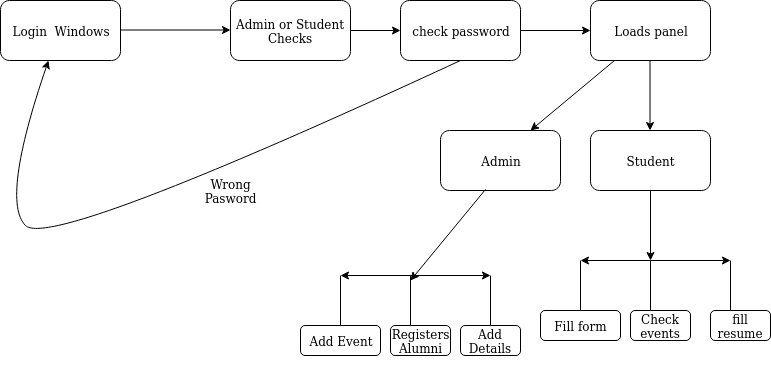

The diagram above was exported from draw.io. Its source (the exported page's mxGraphModel, read from the mxfile embedded in the PNG):
<mxGraphModel dx="787" dy="303" grid="1" gridSize="10" guides="1" tooltips="1" connect="1" arrows="1" fold="1" page="1" pageScale="1" pageWidth="850" pageHeight="1100" math="0" shadow="0">
  <root>
    <mxCell id="0" />
    <mxCell id="1" parent="0" />
    <mxCell id="a_kKCC_dp4v00ix5OBBq-1" value="Login&amp;nbsp; Windows" style="rounded=1;whiteSpace=wrap;html=1;" vertex="1" parent="1">
      <mxGeometry x="60" y="170" width="120" height="60" as="geometry" />
    </mxCell>
    <mxCell id="a_kKCC_dp4v00ix5OBBq-2" value="" style="endArrow=classic;html=1;" edge="1" parent="1">
      <mxGeometry width="50" height="50" relative="1" as="geometry">
        <mxPoint x="180" y="199.5" as="sourcePoint" />
        <mxPoint x="290" y="199.5" as="targetPoint" />
      </mxGeometry>
    </mxCell>
    <mxCell id="a_kKCC_dp4v00ix5OBBq-3" value="Admin or Student Checks" style="rounded=1;whiteSpace=wrap;html=1;" vertex="1" parent="1">
      <mxGeometry x="290" y="170" width="120" height="60" as="geometry" />
    </mxCell>
    <mxCell id="a_kKCC_dp4v00ix5OBBq-4" value="" style="endArrow=classic;html=1;" edge="1" parent="1" target="a_kKCC_dp4v00ix5OBBq-5">
      <mxGeometry width="50" height="50" relative="1" as="geometry">
        <mxPoint x="410" y="200" as="sourcePoint" />
        <mxPoint x="520" y="200" as="targetPoint" />
      </mxGeometry>
    </mxCell>
    <mxCell id="a_kKCC_dp4v00ix5OBBq-5" value="check password " style="rounded=1;whiteSpace=wrap;html=1;" vertex="1" parent="1">
      <mxGeometry x="460" y="170" width="120" height="60" as="geometry" />
    </mxCell>
    <mxCell id="a_kKCC_dp4v00ix5OBBq-6" value="Loads panel" style="rounded=1;whiteSpace=wrap;html=1;" vertex="1" parent="1">
      <mxGeometry x="650" y="170" width="120" height="60" as="geometry" />
    </mxCell>
    <mxCell id="a_kKCC_dp4v00ix5OBBq-7" value="" style="endArrow=classic;html=1;exitX=1;exitY=0.5;exitDx=0;exitDy=0;" edge="1" parent="1" source="a_kKCC_dp4v00ix5OBBq-5">
      <mxGeometry width="50" height="50" relative="1" as="geometry">
        <mxPoint x="560" y="199.5" as="sourcePoint" />
        <mxPoint x="650" y="200" as="targetPoint" />
      </mxGeometry>
    </mxCell>
    <mxCell id="a_kKCC_dp4v00ix5OBBq-10" value="" style="curved=1;endArrow=classic;html=1;entryX=0.4;entryY=1;entryDx=0;entryDy=0;entryPerimeter=0;exitX=0.5;exitY=1;exitDx=0;exitDy=0;" edge="1" parent="1" source="a_kKCC_dp4v00ix5OBBq-5" target="a_kKCC_dp4v00ix5OBBq-1">
      <mxGeometry width="50" height="50" relative="1" as="geometry">
        <mxPoint x="60" y="420" as="sourcePoint" />
        <mxPoint x="110" y="370" as="targetPoint" />
        <Array as="points">
          <mxPoint x="110" y="420" />
          <mxPoint x="60" y="370" />
        </Array>
      </mxGeometry>
    </mxCell>
    <mxCell id="a_kKCC_dp4v00ix5OBBq-11" value="Wrong Pasword" style="text;html=1;strokeColor=none;fillColor=none;align=center;verticalAlign=middle;whiteSpace=wrap;rounded=0;" vertex="1" parent="1">
      <mxGeometry x="270" y="350" width="40" height="20" as="geometry" />
    </mxCell>
    <mxCell id="a_kKCC_dp4v00ix5OBBq-16" value="" style="endArrow=classic;html=1;" edge="1" parent="1">
      <mxGeometry width="50" height="50" relative="1" as="geometry">
        <mxPoint x="709.5" y="230" as="sourcePoint" />
        <mxPoint x="709.5" y="300" as="targetPoint" />
      </mxGeometry>
    </mxCell>
    <mxCell id="a_kKCC_dp4v00ix5OBBq-17" value="Student" style="rounded=1;whiteSpace=wrap;html=1;" vertex="1" parent="1">
      <mxGeometry x="650" y="300" width="120" height="60" as="geometry" />
    </mxCell>
    <mxCell id="a_kKCC_dp4v00ix5OBBq-18" value="" style="endArrow=classic;html=1;" edge="1" parent="1">
      <mxGeometry width="50" height="50" relative="1" as="geometry">
        <mxPoint x="710" y="360" as="sourcePoint" />
        <mxPoint x="710" y="430" as="targetPoint" />
      </mxGeometry>
    </mxCell>
    <mxCell id="a_kKCC_dp4v00ix5OBBq-28" value="Admin" style="rounded=1;whiteSpace=wrap;html=1;" vertex="1" parent="1">
      <mxGeometry x="500" y="300" width="120" height="60" as="geometry" />
    </mxCell>
    <mxCell id="a_kKCC_dp4v00ix5OBBq-29" value="" style="endArrow=classic;html=1;entryX=0.75;entryY=0;entryDx=0;entryDy=0;" edge="1" parent="1" source="a_kKCC_dp4v00ix5OBBq-6" target="a_kKCC_dp4v00ix5OBBq-28">
      <mxGeometry width="50" height="50" relative="1" as="geometry">
        <mxPoint x="600" y="290" as="sourcePoint" />
        <mxPoint x="650" y="240" as="targetPoint" />
      </mxGeometry>
    </mxCell>
    <mxCell id="a_kKCC_dp4v00ix5OBBq-30" value="" style="group" vertex="1" connectable="0" parent="1">
      <mxGeometry x="640" y="430" width="150" height="80" as="geometry" />
    </mxCell>
    <mxCell id="a_kKCC_dp4v00ix5OBBq-19" value="" style="endArrow=classic;html=1;" edge="1" parent="a_kKCC_dp4v00ix5OBBq-30">
      <mxGeometry width="50" height="50" relative="1" as="geometry">
        <mxPoint x="70" as="sourcePoint" />
        <mxPoint x="150" as="targetPoint" />
      </mxGeometry>
    </mxCell>
    <mxCell id="a_kKCC_dp4v00ix5OBBq-20" value="" style="endArrow=classic;html=1;" edge="1" parent="a_kKCC_dp4v00ix5OBBq-30">
      <mxGeometry width="50" height="50" relative="1" as="geometry">
        <mxPoint x="70" as="sourcePoint" />
        <mxPoint as="targetPoint" />
      </mxGeometry>
    </mxCell>
    <mxCell id="a_kKCC_dp4v00ix5OBBq-21" value="" style="endArrow=classic;html=1;fontStyle=0" edge="1" parent="a_kKCC_dp4v00ix5OBBq-30">
      <mxGeometry width="50" height="50" relative="1" as="geometry">
        <mxPoint as="sourcePoint" />
        <mxPoint y="60" as="targetPoint" />
      </mxGeometry>
    </mxCell>
    <mxCell id="a_kKCC_dp4v00ix5OBBq-23" value="" style="endArrow=classic;html=1;" edge="1" parent="a_kKCC_dp4v00ix5OBBq-30">
      <mxGeometry width="50" height="50" relative="1" as="geometry">
        <mxPoint x="70" as="sourcePoint" />
        <mxPoint x="70" y="60" as="targetPoint" />
      </mxGeometry>
    </mxCell>
    <mxCell id="a_kKCC_dp4v00ix5OBBq-24" value="Check events" style="rounded=1;whiteSpace=wrap;html=1;" vertex="1" parent="a_kKCC_dp4v00ix5OBBq-30">
      <mxGeometry x="50" y="50" width="60" height="30" as="geometry" />
    </mxCell>
    <mxCell id="a_kKCC_dp4v00ix5OBBq-25" value="" style="endArrow=classic;html=1;" edge="1" parent="a_kKCC_dp4v00ix5OBBq-30">
      <mxGeometry width="50" height="50" relative="1" as="geometry">
        <mxPoint x="150" as="sourcePoint" />
        <mxPoint x="150" y="60" as="targetPoint" />
      </mxGeometry>
    </mxCell>
    <mxCell id="a_kKCC_dp4v00ix5OBBq-31" value="" style="group" vertex="1" connectable="0" parent="1">
      <mxGeometry x="400" y="445" width="230" height="115" as="geometry" />
    </mxCell>
    <mxCell id="a_kKCC_dp4v00ix5OBBq-32" value="" style="endArrow=classic;html=1;" edge="1" parent="a_kKCC_dp4v00ix5OBBq-31">
      <mxGeometry width="50" height="50" relative="1" as="geometry">
        <mxPoint x="70" as="sourcePoint" />
        <mxPoint x="150" as="targetPoint" />
      </mxGeometry>
    </mxCell>
    <mxCell id="a_kKCC_dp4v00ix5OBBq-33" value="" style="endArrow=classic;html=1;" edge="1" parent="a_kKCC_dp4v00ix5OBBq-31">
      <mxGeometry width="50" height="50" relative="1" as="geometry">
        <mxPoint x="70" as="sourcePoint" />
        <mxPoint as="targetPoint" />
      </mxGeometry>
    </mxCell>
    <mxCell id="a_kKCC_dp4v00ix5OBBq-34" value="" style="endArrow=classic;html=1;fontStyle=0" edge="1" parent="a_kKCC_dp4v00ix5OBBq-31">
      <mxGeometry width="50" height="50" relative="1" as="geometry">
        <mxPoint as="sourcePoint" />
        <mxPoint y="60" as="targetPoint" />
      </mxGeometry>
    </mxCell>
    <mxCell id="a_kKCC_dp4v00ix5OBBq-35" value="" style="endArrow=classic;html=1;" edge="1" parent="a_kKCC_dp4v00ix5OBBq-31">
      <mxGeometry width="50" height="50" relative="1" as="geometry">
        <mxPoint x="70" as="sourcePoint" />
        <mxPoint x="70" y="60" as="targetPoint" />
      </mxGeometry>
    </mxCell>
    <mxCell id="a_kKCC_dp4v00ix5OBBq-36" value="Registers Alumni" style="rounded=1;whiteSpace=wrap;html=1;" vertex="1" parent="a_kKCC_dp4v00ix5OBBq-31">
      <mxGeometry x="50" y="50" width="60" height="30" as="geometry" />
    </mxCell>
    <mxCell id="a_kKCC_dp4v00ix5OBBq-37" value="" style="endArrow=classic;html=1;" edge="1" parent="a_kKCC_dp4v00ix5OBBq-31">
      <mxGeometry width="50" height="50" relative="1" as="geometry">
        <mxPoint x="150" as="sourcePoint" />
        <mxPoint x="150" y="60" as="targetPoint" />
      </mxGeometry>
    </mxCell>
    <mxCell id="a_kKCC_dp4v00ix5OBBq-40" value="Add Details" style="rounded=1;whiteSpace=wrap;html=1;" vertex="1" parent="a_kKCC_dp4v00ix5OBBq-31">
      <mxGeometry x="120" y="50" width="60" height="30" as="geometry" />
    </mxCell>
    <mxCell id="a_kKCC_dp4v00ix5OBBq-38" value="" style="endArrow=classic;html=1;exitX=0.375;exitY=0.983;exitDx=0;exitDy=0;exitPerimeter=0;" edge="1" parent="1" source="a_kKCC_dp4v00ix5OBBq-28">
      <mxGeometry width="50" height="50" relative="1" as="geometry">
        <mxPoint x="500" y="410" as="sourcePoint" />
        <mxPoint x="470" y="450" as="targetPoint" />
      </mxGeometry>
    </mxCell>
    <mxCell id="a_kKCC_dp4v00ix5OBBq-39" value="Add Event" style="rounded=1;whiteSpace=wrap;html=1;fontStyle=0" vertex="1" parent="1">
      <mxGeometry x="360" y="495" width="80" height="30" as="geometry" />
    </mxCell>
    <mxCell id="a_kKCC_dp4v00ix5OBBq-22" value="Fill form" style="rounded=1;whiteSpace=wrap;html=1;fontStyle=0" vertex="1" parent="1">
      <mxGeometry x="600" y="480" width="80" height="30" as="geometry" />
    </mxCell>
    <mxCell id="a_kKCC_dp4v00ix5OBBq-26" value="fill resume" style="rounded=1;whiteSpace=wrap;html=1;" vertex="1" parent="1">
      <mxGeometry x="770" y="480" width="60" height="30" as="geometry" />
    </mxCell>
  </root>
</mxGraphModel>